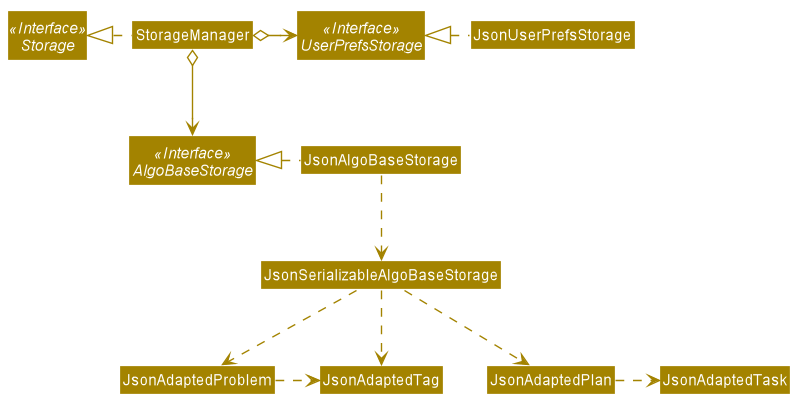

The diagram above was rendered by PlantUML. Its source (embedded in the PNG):
@startuml








skinparam BackgroundColor #FFFFFFF

skinparam Shadowing false

skinparam Class {
    FontColor #FFFFFF
    BorderThickness 1
    BorderColor #FFFFFF
    StereotypeFontColor #FFFFFF
    FontName Arial
}

skinparam Actor {
    BorderColor #000000
    Color #000000
    FontName Arial
}

skinparam Sequence {
    MessageAlign center
    BoxFontSize 15
    BoxPadding 0
    BoxFontColor #FFFFFF
    FontName Arial
}

skinparam Participant {
    FontColor #FFFFFFF
    Padding 20
}

skinparam MinClassWidth 50
skinparam ParticipantPadding 10
skinparam Shadowing false
skinparam DefaultTextAlignment center
skinparam packageStyle Rectangle

hide footbox
hide members
hide circle
skinparam arrowThickness 1.1
skinparam arrowColor #A38300
skinparam classBackgroundColor #A38300

Interface Storage <<Interface>>
Interface UserPrefsStorage <<Interface>>
Interface AlgoBaseStorage <<Interface>>

Class StorageManager
Class JsonUserPrefsStorage
Class JsonAlgoBaseStorage

StorageManager .left.|> Storage
StorageManager o-right-> UserPrefsStorage
StorageManager o--> AlgoBaseStorage

JsonUserPrefsStorage .left.|> UserPrefsStorage
JsonAlgoBaseStorage .left.|> AlgoBaseStorage
JsonAlgoBaseStorage .down.> JsonSerializableAlgoBaseStorage
JsonSerializableAlgoBaseStorage .down.> JsonAdaptedPlan
JsonSerializableAlgoBaseStorage .down.> JsonAdaptedProblem
JsonSerializableAlgoBaseStorage .down.> JsonAdaptedTag
JsonAdaptedProblem .right.> JsonAdaptedTag
JsonAdaptedPlan .right.> JsonAdaptedTask
@enduml